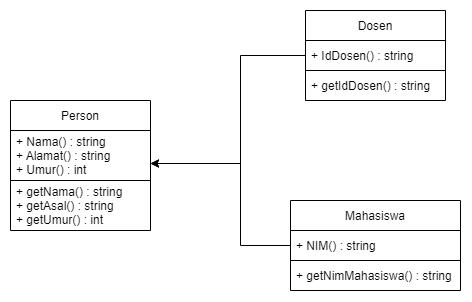

The diagram above was exported from draw.io. Its source (the exported page's mxGraphModel, read from the mxfile embedded in the PNG):
<mxGraphModel dx="652" dy="449" grid="1" gridSize="10" guides="1" tooltips="1" connect="1" arrows="1" fold="1" page="1" pageScale="1" pageWidth="850" pageHeight="1100" math="0" shadow="0">
  <root>
    <mxCell id="0" />
    <mxCell id="1" parent="0" />
    <mxCell id="ahdGP3VFoFwm30fPzfAx-2" value="Person" style="swimlane;fontStyle=0;childLayout=stackLayout;horizontal=1;startSize=30;horizontalStack=0;resizeParent=1;resizeParentMax=0;resizeLast=0;collapsible=1;marginBottom=0;" vertex="1" parent="1">
      <mxGeometry x="130" y="210" width="140" height="130" as="geometry" />
    </mxCell>
    <mxCell id="ahdGP3VFoFwm30fPzfAx-3" value="+ Nama() : string&#10;+ Alamat() : string&#10;+ Umur() : int" style="text;strokeColor=default;fillColor=none;align=left;verticalAlign=middle;spacingLeft=4;spacingRight=4;overflow=hidden;points=[[0,0.5],[1,0.5]];portConstraint=eastwest;rotatable=0;" vertex="1" parent="ahdGP3VFoFwm30fPzfAx-2">
      <mxGeometry y="30" width="140" height="50" as="geometry" />
    </mxCell>
    <mxCell id="ahdGP3VFoFwm30fPzfAx-5" value="+ getNama() : string&#10;+ getAsal() : string&#10;+ getUmur() : int" style="text;strokeColor=none;fillColor=none;align=left;verticalAlign=middle;spacingLeft=4;spacingRight=4;overflow=hidden;points=[[0,0.5],[1,0.5]];portConstraint=eastwest;rotatable=0;" vertex="1" parent="ahdGP3VFoFwm30fPzfAx-2">
      <mxGeometry y="80" width="140" height="50" as="geometry" />
    </mxCell>
    <mxCell id="ahdGP3VFoFwm30fPzfAx-6" value="Dosen" style="swimlane;fontStyle=0;childLayout=stackLayout;horizontal=1;startSize=30;horizontalStack=0;resizeParent=1;resizeParentMax=0;resizeLast=0;collapsible=1;marginBottom=0;" vertex="1" parent="1">
      <mxGeometry x="425" y="120" width="140" height="90" as="geometry" />
    </mxCell>
    <mxCell id="ahdGP3VFoFwm30fPzfAx-7" value="+ IdDosen() : string" style="text;strokeColor=default;fillColor=none;align=left;verticalAlign=middle;spacingLeft=4;spacingRight=4;overflow=hidden;points=[[0,0.5],[1,0.5]];portConstraint=eastwest;rotatable=0;" vertex="1" parent="ahdGP3VFoFwm30fPzfAx-6">
      <mxGeometry y="30" width="140" height="30" as="geometry" />
    </mxCell>
    <mxCell id="ahdGP3VFoFwm30fPzfAx-8" value="+ getIdDosen() : string" style="text;strokeColor=none;fillColor=none;align=left;verticalAlign=middle;spacingLeft=4;spacingRight=4;overflow=hidden;points=[[0,0.5],[1,0.5]];portConstraint=eastwest;rotatable=0;" vertex="1" parent="ahdGP3VFoFwm30fPzfAx-6">
      <mxGeometry y="60" width="140" height="30" as="geometry" />
    </mxCell>
    <mxCell id="ahdGP3VFoFwm30fPzfAx-9" value="Mahasiswa" style="swimlane;fontStyle=0;childLayout=stackLayout;horizontal=1;startSize=30;horizontalStack=0;resizeParent=1;resizeParentMax=0;resizeLast=0;collapsible=1;marginBottom=0;" vertex="1" parent="1">
      <mxGeometry x="410" y="310" width="170" height="90" as="geometry" />
    </mxCell>
    <mxCell id="ahdGP3VFoFwm30fPzfAx-10" value="+ NIM() : string" style="text;strokeColor=default;fillColor=none;align=left;verticalAlign=middle;spacingLeft=4;spacingRight=4;overflow=hidden;points=[[0,0.5],[1,0.5]];portConstraint=eastwest;rotatable=0;" vertex="1" parent="ahdGP3VFoFwm30fPzfAx-9">
      <mxGeometry y="30" width="170" height="30" as="geometry" />
    </mxCell>
    <mxCell id="ahdGP3VFoFwm30fPzfAx-11" value="+ getNimMahasiswa() : string" style="text;strokeColor=none;fillColor=none;align=left;verticalAlign=middle;spacingLeft=4;spacingRight=4;overflow=hidden;points=[[0,0.5],[1,0.5]];portConstraint=eastwest;rotatable=0;" vertex="1" parent="ahdGP3VFoFwm30fPzfAx-9">
      <mxGeometry y="60" width="170" height="30" as="geometry" />
    </mxCell>
    <mxCell id="ahdGP3VFoFwm30fPzfAx-12" value="" style="endArrow=classic;html=1;rounded=0;exitX=0;exitY=0.5;exitDx=0;exitDy=0;edgeStyle=orthogonalEdgeStyle;" edge="1" parent="1" source="ahdGP3VFoFwm30fPzfAx-7">
      <mxGeometry width="50" height="50" relative="1" as="geometry">
        <mxPoint x="380" y="290" as="sourcePoint" />
        <mxPoint x="270" y="273" as="targetPoint" />
        <Array as="points">
          <mxPoint x="360" y="165" />
          <mxPoint x="360" y="273" />
        </Array>
      </mxGeometry>
    </mxCell>
    <mxCell id="ahdGP3VFoFwm30fPzfAx-13" value="" style="endArrow=classic;html=1;rounded=0;exitX=0;exitY=0.5;exitDx=0;exitDy=0;edgeStyle=orthogonalEdgeStyle;" edge="1" parent="1" source="ahdGP3VFoFwm30fPzfAx-10">
      <mxGeometry width="50" height="50" relative="1" as="geometry">
        <mxPoint x="380" y="290" as="sourcePoint" />
        <mxPoint x="270" y="273" as="targetPoint" />
        <Array as="points">
          <mxPoint x="360" y="355" />
          <mxPoint x="360" y="273" />
        </Array>
      </mxGeometry>
    </mxCell>
  </root>
</mxGraphModel>